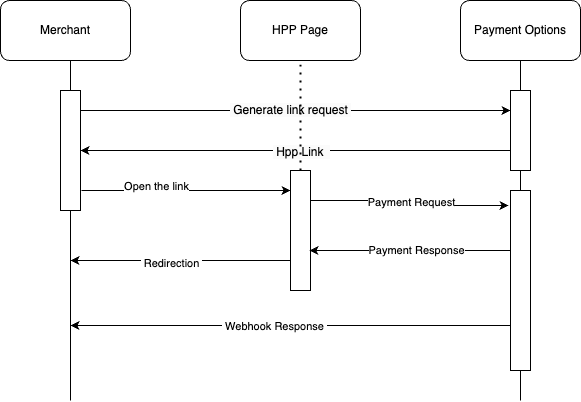

The diagram above was exported from draw.io. Its source (the exported page's mxGraphModel, read from the mxfile embedded in the PNG):
<mxGraphModel dx="1266" dy="585" grid="1" gridSize="10" guides="1" tooltips="1" connect="1" arrows="1" fold="1" page="1" pageScale="1" pageWidth="827" pageHeight="1169" math="0" shadow="0">
  <root>
    <mxCell id="0" />
    <mxCell id="1" parent="0" />
    <mxCell id="GHU1DEI62QK90I8oLu1N-1" value="Merchant" style="rounded=1;whiteSpace=wrap;html=1;" parent="1" vertex="1">
      <mxGeometry x="130" y="70" width="130" height="60" as="geometry" />
    </mxCell>
    <mxCell id="GHU1DEI62QK90I8oLu1N-2" value="Payment Options" style="rounded=1;whiteSpace=wrap;html=1;" parent="1" vertex="1">
      <mxGeometry x="590" y="70" width="120" height="60" as="geometry" />
    </mxCell>
    <mxCell id="GHU1DEI62QK90I8oLu1N-3" value="" style="endArrow=none;html=1;rounded=0;" parent="1" source="GHU1DEI62QK90I8oLu1N-8" edge="1">
      <mxGeometry width="50" height="50" relative="1" as="geometry">
        <mxPoint x="200" y="550" as="sourcePoint" />
        <mxPoint x="200" y="130" as="targetPoint" />
      </mxGeometry>
    </mxCell>
    <mxCell id="GHU1DEI62QK90I8oLu1N-5" value="" style="endArrow=none;html=1;rounded=0;entryX=0.5;entryY=1;entryDx=0;entryDy=0;entryPerimeter=0;" parent="1" source="GHU1DEI62QK90I8oLu1N-10" target="GHU1DEI62QK90I8oLu1N-2" edge="1">
      <mxGeometry width="50" height="50" relative="1" as="geometry">
        <mxPoint x="559.5" y="550" as="sourcePoint" />
        <mxPoint x="559.5" y="130" as="targetPoint" />
      </mxGeometry>
    </mxCell>
    <mxCell id="GHU1DEI62QK90I8oLu1N-9" value="" style="endArrow=none;html=1;rounded=0;" parent="1" target="GHU1DEI62QK90I8oLu1N-8" edge="1">
      <mxGeometry width="50" height="50" relative="1" as="geometry">
        <mxPoint x="200" y="280" as="sourcePoint" />
        <mxPoint x="200" y="130" as="targetPoint" />
      </mxGeometry>
    </mxCell>
    <mxCell id="GHU1DEI62QK90I8oLu1N-13" value="&lt;span style=&quot;color: rgb(0, 0, 0); font-family: Helvetica; font-size: 12px; font-style: normal; font-variant-ligatures: normal; font-variant-caps: normal; font-weight: 400; letter-spacing: normal; orphans: 2; text-align: center; text-indent: 0px; text-transform: none; widows: 2; word-spacing: 0px; -webkit-text-stroke-width: 0px; white-space: nowrap; background-color: rgb(251, 251, 251); text-decoration-thickness: initial; text-decoration-style: initial; text-decoration-color: initial; display: inline !important; float: none;&quot;&gt;&amp;nbsp;Generate link request&amp;nbsp;&lt;/span&gt;" style="edgeStyle=orthogonalEdgeStyle;rounded=0;orthogonalLoop=1;jettySize=auto;html=1;exitX=1;exitY=0.25;exitDx=0;exitDy=0;entryX=0;entryY=0.25;entryDx=0;entryDy=0;" parent="1" source="GHU1DEI62QK90I8oLu1N-8" target="GHU1DEI62QK90I8oLu1N-10" edge="1">
      <mxGeometry relative="1" as="geometry">
        <mxPoint as="offset" />
        <Array as="points">
          <mxPoint x="210" y="180" />
        </Array>
      </mxGeometry>
    </mxCell>
    <mxCell id="GHU1DEI62QK90I8oLu1N-8" value="" style="rounded=0;whiteSpace=wrap;html=1;" parent="1" vertex="1">
      <mxGeometry x="190" y="160" width="20" height="120" as="geometry" />
    </mxCell>
    <mxCell id="GHU1DEI62QK90I8oLu1N-11" value="" style="endArrow=none;html=1;rounded=0;entryX=0.5;entryY=1;entryDx=0;entryDy=0;" parent="1" target="GHU1DEI62QK90I8oLu1N-10" edge="1">
      <mxGeometry width="50" height="50" relative="1" as="geometry">
        <mxPoint x="650" y="280" as="sourcePoint" />
        <mxPoint x="559.5" y="130" as="targetPoint" />
      </mxGeometry>
    </mxCell>
    <mxCell id="GHU1DEI62QK90I8oLu1N-14" style="edgeStyle=orthogonalEdgeStyle;rounded=0;orthogonalLoop=1;jettySize=auto;html=1;exitX=0;exitY=0.75;exitDx=0;exitDy=0;" parent="1" source="GHU1DEI62QK90I8oLu1N-10" edge="1">
      <mxGeometry relative="1" as="geometry">
        <mxPoint x="210" y="220" as="targetPoint" />
        <Array as="points">
          <mxPoint x="210" y="220" />
        </Array>
      </mxGeometry>
    </mxCell>
    <mxCell id="GHU1DEI62QK90I8oLu1N-20" value="&lt;span style=&quot;font-size: 12px; background-color: rgb(251, 251, 251);&quot;&gt;&amp;nbsp;Hpp Link&amp;nbsp;&lt;/span&gt;&lt;span style=&quot;font-size: 12px; background-color: rgb(251, 251, 251);&quot;&gt;&amp;nbsp;&lt;/span&gt;" style="edgeLabel;html=1;align=center;verticalAlign=middle;resizable=0;points=[];" parent="GHU1DEI62QK90I8oLu1N-14" vertex="1" connectable="0">
      <mxGeometry x="-0.0235" y="1" relative="1" as="geometry">
        <mxPoint as="offset" />
      </mxGeometry>
    </mxCell>
    <mxCell id="GHU1DEI62QK90I8oLu1N-10" value="" style="rounded=0;whiteSpace=wrap;html=1;" parent="1" vertex="1">
      <mxGeometry x="640" y="160" width="20" height="80" as="geometry" />
    </mxCell>
    <mxCell id="L5HjFp9tRPLOgrTryM-O-1" value="HPP Page" style="rounded=1;whiteSpace=wrap;html=1;" parent="1" vertex="1">
      <mxGeometry x="370" y="70" width="120" height="60" as="geometry" />
    </mxCell>
    <mxCell id="L5HjFp9tRPLOgrTryM-O-3" value="" style="endArrow=none;dashed=1;html=1;dashPattern=1 3;strokeWidth=2;rounded=0;entryX=0.5;entryY=1;entryDx=0;entryDy=0;" parent="1" target="L5HjFp9tRPLOgrTryM-O-1" edge="1">
      <mxGeometry width="50" height="50" relative="1" as="geometry">
        <mxPoint x="430" y="280" as="sourcePoint" />
        <mxPoint x="470" y="130" as="targetPoint" />
      </mxGeometry>
    </mxCell>
    <mxCell id="L5HjFp9tRPLOgrTryM-O-17" style="edgeStyle=orthogonalEdgeStyle;rounded=0;orthogonalLoop=1;jettySize=auto;html=1;exitX=0;exitY=0.75;exitDx=0;exitDy=0;" parent="1" source="L5HjFp9tRPLOgrTryM-O-4" edge="1">
      <mxGeometry relative="1" as="geometry">
        <mxPoint x="200" y="330" as="targetPoint" />
      </mxGeometry>
    </mxCell>
    <mxCell id="L5HjFp9tRPLOgrTryM-O-19" value="&amp;nbsp;Redirection&amp;nbsp;" style="edgeLabel;html=1;align=center;verticalAlign=middle;resizable=0;points=[];" parent="L5HjFp9tRPLOgrTryM-O-17" vertex="1" connectable="0">
      <mxGeometry x="0.0884" y="2" relative="1" as="geometry">
        <mxPoint as="offset" />
      </mxGeometry>
    </mxCell>
    <mxCell id="L5HjFp9tRPLOgrTryM-O-4" value="" style="rounded=0;whiteSpace=wrap;html=1;" parent="1" vertex="1">
      <mxGeometry x="420" y="240" width="20" height="120" as="geometry" />
    </mxCell>
    <mxCell id="L5HjFp9tRPLOgrTryM-O-5" value="" style="endArrow=classic;html=1;rounded=0;exitX=1.05;exitY=0.833;exitDx=0;exitDy=0;exitPerimeter=0;" parent="1" source="GHU1DEI62QK90I8oLu1N-8" edge="1">
      <mxGeometry width="50" height="50" relative="1" as="geometry">
        <mxPoint x="370" y="310" as="sourcePoint" />
        <mxPoint x="420" y="260" as="targetPoint" />
      </mxGeometry>
    </mxCell>
    <mxCell id="L5HjFp9tRPLOgrTryM-O-6" value="Open the link" style="edgeLabel;html=1;align=center;verticalAlign=middle;resizable=0;points=[];" parent="L5HjFp9tRPLOgrTryM-O-5" vertex="1" connectable="0">
      <mxGeometry x="-0.2919" y="4" relative="1" as="geometry">
        <mxPoint as="offset" />
      </mxGeometry>
    </mxCell>
    <mxCell id="L5HjFp9tRPLOgrTryM-O-14" style="edgeStyle=orthogonalEdgeStyle;rounded=0;orthogonalLoop=1;jettySize=auto;html=1;exitX=0;exitY=0.75;exitDx=0;exitDy=0;" parent="1" source="L5HjFp9tRPLOgrTryM-O-7" edge="1">
      <mxGeometry relative="1" as="geometry">
        <mxPoint x="200" y="395" as="targetPoint" />
      </mxGeometry>
    </mxCell>
    <mxCell id="L5HjFp9tRPLOgrTryM-O-16" value="&amp;nbsp;Webhook Response&amp;nbsp;" style="edgeLabel;html=1;align=center;verticalAlign=middle;resizable=0;points=[];" parent="L5HjFp9tRPLOgrTryM-O-14" vertex="1" connectable="0">
      <mxGeometry x="0.0761" relative="1" as="geometry">
        <mxPoint as="offset" />
      </mxGeometry>
    </mxCell>
    <mxCell id="L5HjFp9tRPLOgrTryM-O-7" value="" style="rounded=0;whiteSpace=wrap;html=1;" parent="1" vertex="1">
      <mxGeometry x="640" y="260" width="20" height="180" as="geometry" />
    </mxCell>
    <mxCell id="L5HjFp9tRPLOgrTryM-O-8" value="" style="endArrow=none;html=1;rounded=0;" parent="1" edge="1">
      <mxGeometry width="50" height="50" relative="1" as="geometry">
        <mxPoint x="200" y="470" as="sourcePoint" />
        <mxPoint x="200" y="280" as="targetPoint" />
      </mxGeometry>
    </mxCell>
    <mxCell id="L5HjFp9tRPLOgrTryM-O-9" style="edgeStyle=orthogonalEdgeStyle;rounded=0;orthogonalLoop=1;jettySize=auto;html=1;exitX=1;exitY=0.25;exitDx=0;exitDy=0;entryX=-0.1;entryY=0.083;entryDx=0;entryDy=0;entryPerimeter=0;" parent="1" source="L5HjFp9tRPLOgrTryM-O-4" target="L5HjFp9tRPLOgrTryM-O-7" edge="1">
      <mxGeometry relative="1" as="geometry" />
    </mxCell>
    <mxCell id="L5HjFp9tRPLOgrTryM-O-10" value="Payment Request" style="edgeLabel;html=1;align=center;verticalAlign=middle;resizable=0;points=[];" parent="L5HjFp9tRPLOgrTryM-O-9" vertex="1" connectable="0">
      <mxGeometry x="0.0303" y="3" relative="1" as="geometry">
        <mxPoint as="offset" />
      </mxGeometry>
    </mxCell>
    <mxCell id="L5HjFp9tRPLOgrTryM-O-11" style="edgeStyle=orthogonalEdgeStyle;rounded=0;orthogonalLoop=1;jettySize=auto;html=1;exitX=0;exitY=0.5;exitDx=0;exitDy=0;entryX=0.95;entryY=0.667;entryDx=0;entryDy=0;entryPerimeter=0;" parent="1" source="L5HjFp9tRPLOgrTryM-O-7" target="L5HjFp9tRPLOgrTryM-O-4" edge="1">
      <mxGeometry relative="1" as="geometry">
        <Array as="points">
          <mxPoint x="640" y="320" />
        </Array>
      </mxGeometry>
    </mxCell>
    <mxCell id="L5HjFp9tRPLOgrTryM-O-12" value="Payment Response" style="edgeLabel;html=1;align=center;verticalAlign=middle;resizable=0;points=[];" parent="L5HjFp9tRPLOgrTryM-O-11" vertex="1" connectable="0">
      <mxGeometry x="0.0746" y="-1" relative="1" as="geometry">
        <mxPoint as="offset" />
      </mxGeometry>
    </mxCell>
    <mxCell id="L5HjFp9tRPLOgrTryM-O-20" value="" style="endArrow=none;html=1;rounded=0;" parent="1" edge="1">
      <mxGeometry width="50" height="50" relative="1" as="geometry">
        <mxPoint x="650" y="470" as="sourcePoint" />
        <mxPoint x="650" y="440" as="targetPoint" />
      </mxGeometry>
    </mxCell>
  </root>
</mxGraphModel>